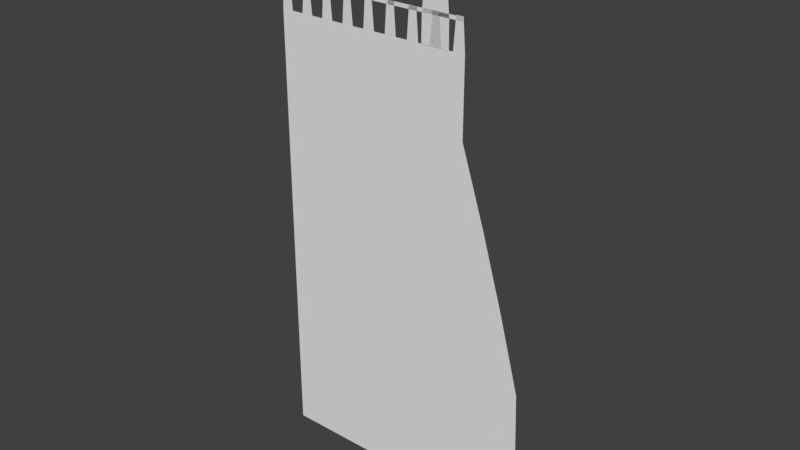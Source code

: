 # Source: Harbour.blend  (saved by Blender 2.78.0; exported with 4.5.12 LTS)
import bpy
from mathutils import Matrix  # noqa: F401  (used for matrix-valued properties, if any)

bpy.ops.wm.read_factory_settings(use_empty=True)
scene = bpy.context.scene
scene.name = 'Scene'

# ---- collections
col_collection_1 = bpy.data.collections.new('Collection 1'); scene.collection.children.link(col_collection_1)

# ---- world
world_world = bpy.data.worlds.new('World'); scene.world = world_world
world_world.color = (0.05088, 0.05088, 0.05088)
world_world.use_sun_shadow = False
world_world.sun_shadow_jitter_overblur = 0.0
world_world.cycles.sampling_method = 'MANUAL'

# ---- meshes
me_cube_001 = bpy.data.meshes.new('Cube.001')
me_cube_001.from_pydata([(4.363, 5.96e-08, -6.364), (0.01501, 2.98e-08, -7.944), (4.697, 5.96e-08, -6.364), (5.032, 5.96e-08, -6.364), (5.366, 5.96e-08, -6.364), (0.2673, 1.49e-07, -1.623), (0.5196, 1.49e-07, -1.623), (0.772, 1.49e-07, -1.623), (1.024, 1.49e-07, -1.623), (1.277, 1.49e-07, -1.623), (1.529, 1.49e-07, -1.623), (1.781, 1.49e-07, -1.623), (2.034, 1.49e-07, -1.623), (2.286, 1.49e-07, -1.623), (2.538, 1.49e-07, -1.623), (2.791, 1.49e-07, -1.623), (3.043, 1.49e-07, -1.623), (3.295, 1.49e-07, -1.623), (3.547, 1.49e-07, -1.623), (3.8, 1.49e-07, -1.623), (4.052, 1.49e-07, -1.623), (0.2973, 1.192e-07, -3.203), (0.5795, 1.192e-07, -3.203), (0.8617, 1.192e-07, -3.203), (1.144, 1.192e-07, -3.203), (1.426, 1.192e-07, -3.203), (1.708, 1.192e-07, -3.203), (1.991, 1.192e-07, -3.203), (2.273, 1.192e-07, -3.203), (2.555, 1.192e-07, -3.203), (2.837, 1.192e-07, -3.203), (3.12, 1.192e-07, -3.203), (3.402, 1.192e-07, -3.203), (3.684, 1.192e-07, -3.203), (3.966, 1.192e-07, -3.203), (4.249, 1.192e-07, -3.203), (4.531, 1.192e-07, -3.203), (0.3246, 8.941e-08, -4.783), (0.6342, 8.941e-08, -4.783), (0.9438, 8.941e-08, -4.783), (1.253, 8.941e-08, -4.783), (1.563, 8.941e-08, -4.783), (1.873, 8.941e-08, -4.783), (2.182, 8.941e-08, -4.783), (2.492, 8.941e-08, -4.783), (2.801, 8.941e-08, -4.783), (3.111, 8.941e-08, -4.783), (3.421, 8.941e-08, -4.783), (3.73, 8.941e-08, -4.783), (4.04, 8.941e-08, -4.783), (4.349, 8.941e-08, -4.783), (4.659, 8.941e-08, -4.783), (4.969, 8.941e-08, -4.783), (0.3531, 2.98e-08, -7.944), (0.6912, 2.98e-08, -7.944), (1.029, 2.98e-08, -7.944), (1.367, 2.98e-08, -7.944), (1.706, 2.98e-08, -7.944), (2.044, 2.98e-08, -7.944), (2.382, 2.98e-08, -7.944), (2.72, 2.98e-08, -7.944), (3.058, 2.98e-08, -7.944), (3.396, 2.98e-08, -7.944), (3.734, 2.98e-08, -7.944), (4.072, 2.98e-08, -7.944), (4.41, 2.98e-08, -7.944), (4.748, 2.98e-08, -7.944), (5.087, 2.98e-08, -7.944), (5.425, 2.98e-08, -7.944), (5.763, 2.98e-08, -7.944), (5.701, 5.96e-08, -6.364), (5.278, 8.941e-08, -4.783), (4.813, 1.192e-07, -3.203), (4.304, 1.49e-07, -1.623), (0.01501, 1.49e-07, -1.623), (0.01501, 1.192e-07, -3.203), (0.01501, 8.941e-08, -4.783), (0.01501, 5.96e-08, -6.364), (0.01501, 1.788e-07, -0.04245), (4.304, 1.788e-07, -0.04245), (0.01501, 0.0, -9.524), (5.763, 0.0, -9.524), (4.028, 5.96e-08, -6.364), (3.694, 5.96e-08, -6.364), (3.36, 5.96e-08, -6.364), (3.025, 5.96e-08, -6.364), (2.691, 5.96e-08, -6.364), (2.356, 5.96e-08, -6.364), (2.022, 5.96e-08, -6.364), (1.687, 5.96e-08, -6.364), (1.353, 5.96e-08, -6.364), (1.018, 5.96e-08, -6.364), (0.6839, 5.96e-08, -6.364), (0.3495, 5.96e-08, -6.364), (0.2673, 1.788e-07, -0.04245), (0.5196, 1.788e-07, -0.04245), (0.772, 1.788e-07, -0.04245), (1.024, 1.788e-07, -0.04245), (1.277, 1.788e-07, -0.04245), (1.529, 1.788e-07, -0.04245), (1.781, 1.788e-07, -0.04245), (2.034, 1.788e-07, -0.04245), (2.286, 1.788e-07, -0.04245), (2.538, 1.788e-07, -0.04245), (2.791, 1.788e-07, -0.04245), (3.043, 1.788e-07, -0.04245), (3.295, 1.788e-07, -0.04245), (3.547, 1.788e-07, -0.04245), (3.8, 1.788e-07, -0.04245), (4.052, 1.788e-07, -0.04245), (5.425, 0.0, -9.524), (5.087, 0.0, -9.524), (4.748, 0.0, -9.524), (4.41, 0.0, -9.524), (4.072, 0.0, -9.524), (3.734, 0.0, -9.524), (3.396, 0.0, -9.524), (3.058, 0.0, -9.524), (2.72, 0.0, -9.524), (2.382, 0.0, -9.524), (2.044, 0.0, -9.524), (1.706, 0.0, -9.524), (1.367, 0.0, -9.524), (1.029, 0.0, -9.524), (0.6912, 0.0, -9.524), (0.3531, 0.0, -9.524), (4.255, 1.788e-07, 0.6018), (4.102, 1.788e-07, 0.6018), (3.604, 1.788e-07, 0.5914), (3.744, 1.788e-07, 0.5914), (3.088, 1.788e-07, 0.581), (3.25, 1.788e-07, 0.581), (2.582, 1.788e-07, 0.5914), (2.747, 1.788e-07, 0.5914), (2.083, 1.788e-07, 0.6018), (2.236, 1.788e-07, 0.6018), (1.585, 1.788e-07, 0.6122), (1.725, 1.788e-07, 0.6122), (1.078, 1.788e-07, 0.6122), (1.223, 1.788e-07, 0.6122), (0.5827, 1.788e-07, 0.5914), (0.7089, 1.788e-07, 0.5914), (0.06077, 1.788e-07, 0.6122), (0.2216, 1.788e-07, 0.6122), (3.589, 1.816e-07, 0.5901), (4.246, 1.816e-07, 0.5901), (3.589, 2.792e-09, 0.5113), (4.246, 2.792e-09, 0.5113), (3.079, 1.816e-07, 0.5901), (3.737, 1.816e-07, 0.5901), (3.079, 2.792e-09, 0.5113), (3.737, 2.792e-09, 0.5113), (2.612, 1.816e-07, 0.5901), (3.27, 1.816e-07, 0.5901), (2.612, 2.792e-09, 0.5113), (3.27, 2.792e-09, 0.5113), (2.103, 1.816e-07, 0.5901), (2.761, 1.816e-07, 0.5901), (2.103, 2.792e-09, 0.5113), (2.761, 2.792e-09, 0.5113), (1.625, 1.816e-07, 0.5901), (2.283, 1.816e-07, 0.5901), (1.625, 2.792e-09, 0.5113), (2.283, 2.792e-09, 0.5113), (1.074, 1.816e-07, 0.5901), (1.732, 1.816e-07, 0.5901), (1.074, 2.792e-09, 0.5113), (1.732, 2.792e-09, 0.5113), (0.5543, 1.816e-07, 0.5901), (1.212, 1.816e-07, 0.5901), (0.5543, 2.792e-09, 0.5113), (1.212, 2.792e-09, 0.5113), (0.1386, 1.816e-07, 0.5901), (0.7966, 1.816e-07, 0.5901), (0.1386, 2.792e-09, 0.5113), (0.7966, 2.792e-09, 0.5113), (3.525, 2.345e-07, 1.681), (3.803, 2.345e-07, 1.681), (3.364, 1.326e-07, -0.05615), (3.964, 1.326e-07, -0.05615), (3.372, 1.666e-07, 0.5228), (3.425, 2.005e-07, 1.102), (3.903, 2.005e-07, 1.102), (3.957, 1.666e-07, 0.5228), (3.584, 2.257e-07, 2.042), (3.738, 2.257e-07, 2.042), (3.664, 2.345e-07, 1.681), (3.664, 1.326e-07, -0.05615), (3.664, 2.005e-07, 1.102), (3.664, 1.666e-07, 0.5228), (3.664, 2.345e-07, 2.107), (3.525, 2.345e-07, 1.947), (3.803, 2.345e-07, 1.947), (3.664, 2.345e-07, 1.947)], [], [(36, 72, 71, 52), (94, 95, 6, 5), (78, 94, 5, 74), (52, 71, 70, 4), (20, 73, 72, 36), (1, 53, 125, 80), (67, 68, 110, 111), (62, 63, 115, 116), (66, 67, 111, 112), (65, 66, 112, 113), (63, 64, 114, 115), (59, 60, 118, 119), (64, 65, 113, 114), (58, 59, 119, 120), (61, 62, 116, 117), (56, 57, 121, 122), (57, 58, 120, 121), (55, 56, 122, 123), (54, 55, 123, 124), (53, 54, 124, 125), (60, 61, 117, 118), (4, 70, 69, 68), (109, 79, 73, 20), (95, 96, 7, 6), (68, 69, 81, 110), (96, 97, 8, 7), (97, 98, 9, 8), (98, 99, 10, 9), (99, 100, 11, 10), (100, 101, 12, 11), (101, 102, 13, 12), (102, 103, 14, 13), (103, 104, 15, 14), (104, 105, 16, 15), (105, 106, 17, 16), (106, 107, 18, 17), (107, 108, 19, 18), (108, 109, 20, 19), (77, 93, 53, 1), (93, 92, 54, 53), (92, 91, 55, 54), (91, 90, 56, 55), (90, 89, 57, 56), (89, 88, 58, 57), (88, 87, 59, 58), (87, 86, 60, 59), (86, 85, 61, 60), (85, 84, 62, 61), (84, 83, 63, 62), (83, 82, 64, 63), (82, 0, 65, 64), (0, 2, 66, 65), (2, 3, 67, 66), (3, 4, 68, 67), (74, 5, 21, 75), (5, 6, 22, 21), (6, 7, 23, 22), (7, 8, 24, 23), (8, 9, 25, 24), (9, 10, 26, 25), (10, 11, 27, 26), (11, 12, 28, 27), (12, 13, 29, 28), (13, 14, 30, 29), (14, 15, 31, 30), (15, 16, 32, 31), (16, 17, 33, 32), (17, 18, 34, 33), (18, 19, 35, 34), (19, 20, 36, 35), (76, 37, 93, 77), (37, 38, 92, 93), (38, 39, 91, 92), (39, 40, 90, 91), (40, 41, 89, 90), (41, 42, 88, 89), (42, 43, 87, 88), (43, 44, 86, 87), (44, 45, 85, 86), (45, 46, 84, 85), (46, 47, 83, 84), (47, 48, 82, 83), (48, 49, 0, 82), (49, 50, 2, 0), (50, 51, 3, 2), (51, 52, 4, 3), (75, 21, 37, 76), (21, 22, 38, 37), (22, 23, 39, 38), (23, 24, 40, 39), (24, 25, 41, 40), (25, 26, 42, 41), (26, 27, 43, 42), (27, 28, 44, 43), (28, 29, 45, 44), (29, 30, 46, 45), (30, 31, 47, 46), (31, 32, 48, 47), (32, 33, 49, 48), (33, 34, 50, 49), (34, 35, 51, 50), (35, 36, 52, 51), (79, 109, 127, 126), (108, 107, 128, 129), (106, 105, 130, 131), (104, 103, 132, 133), (102, 101, 134, 135), (100, 99, 136, 137), (98, 97, 138, 139), (96, 95, 140, 141), (94, 78, 142, 143), (144, 145, 147, 146), (148, 149, 151, 150), (152, 153, 155, 154), (156, 157, 159, 158), (160, 161, 163, 162), (164, 165, 167, 166), (168, 169, 171, 170), (172, 173, 175, 174), (189, 183, 179, 187), (186, 177, 182, 188), (188, 182, 183, 189), (193, 191, 184, 190), (192, 193, 190, 185), (181, 188, 189, 180), (176, 186, 188, 181), (180, 189, 187, 178), (177, 186, 193, 192), (186, 176, 191, 193)])
me_cube_001.use_remesh_preserve_volume = False
me_cube_001.use_remesh_preserve_attributes = False
me_cube_001.use_mirror_vertex_groups = False
me_cube_001.update()

# ---- objects
ob_cube = bpy.data.objects.new('Cube', me_cube_001)

# ---- transforms, parenting, visibility, modifiers, constraints
ob_cube.location = (0.0, 0.0, 0.0)
ob_cube.lineart.crease_threshold = 0.0

# ---- collection membership
col_collection_1.objects.link(ob_cube)

# ---- scene / render settings (as saved in the file)
scene.frame_start = 1; scene.frame_end = 250; scene.frame_set(1)
scene.render.engine = 'BLENDER_EEVEE_NEXT'
scene.render.resolution_percentage = 50
scene.render.dither_intensity = 0.0
scene.cycles.use_denoising = False
scene.cycles.samples = 128
scene.cycles.sampling_pattern = 'TABULATED_SOBOL'
scene.cycles.light_sampling_threshold = 0.0
scene.cycles.use_adaptive_sampling = False
scene.cycles.use_light_tree = False
scene.cycles.blur_glossy = 0.0
scene.cycles.sample_clamp_indirect = 0.0
scene.view_settings.view_transform = 'Standard'
bpy.context.view_layer.update()

# ---- added for rendering (the .blend has no active camera and no usable light): camera, sun
cam_auto = bpy.data.cameras.new('AutoCamera')
cam_auto.lens = 50.0
cam_auto.sensor_width = 36.0
cam_auto.clip_end = 1000.0
ob_auto_camera = bpy.data.objects.new('AutoCamera', cam_auto)
scene.collection.objects.link(ob_auto_camera)
ob_auto_camera.location = (14.8925, -14.4043, 5.89426)
ob_auto_camera.rotation_euler = (1.09748, -7.21219e-08, 0.694738)
scene.camera = ob_auto_camera
light_auto_sun = bpy.data.lights.new('AutoSun', 'SUN')
light_auto_sun.energy = 3.0
light_auto_sun.angle = 0.0523599
ob_auto_sun = bpy.data.objects.new('AutoSun', light_auto_sun)
scene.collection.objects.link(ob_auto_sun)
ob_auto_sun.rotation_euler = (0.872665, 0.174533, 0.523599)
bpy.context.view_layer.update()
